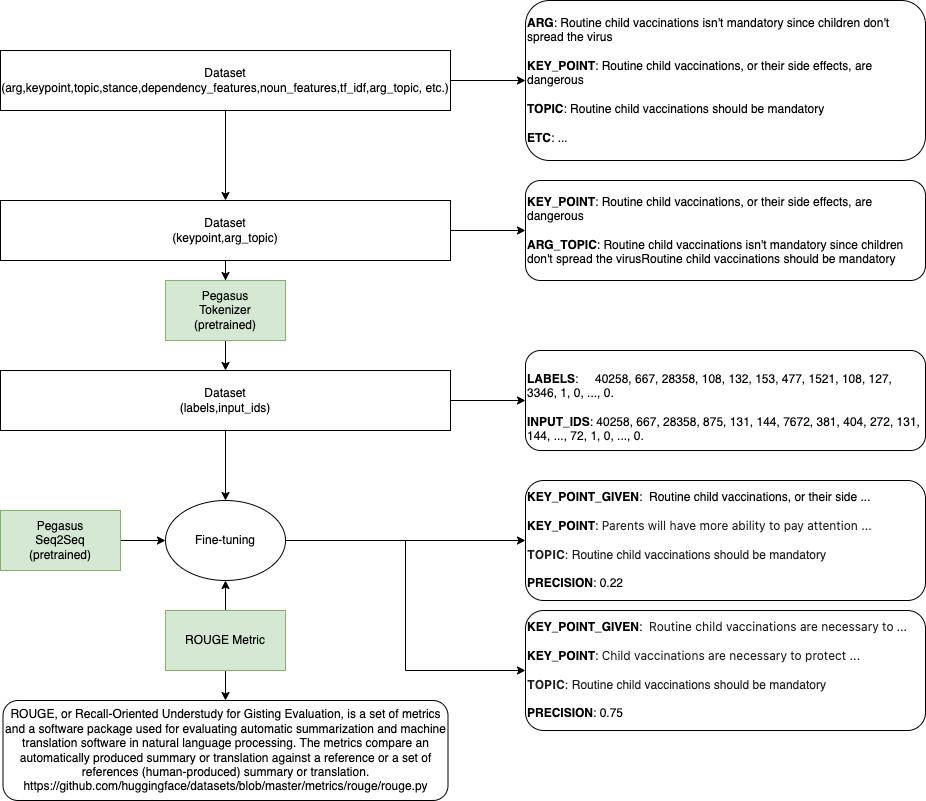

The diagram above was exported from draw.io. Its source (the exported page's mxGraphModel, read from the mxfile embedded in the PNG):
<mxGraphModel dx="1106" dy="738" grid="1" gridSize="10" guides="1" tooltips="1" connect="1" arrows="1" fold="1" page="1" pageScale="1" pageWidth="850" pageHeight="1100" math="0" shadow="0">
  <root>
    <mxCell id="0" />
    <mxCell id="1" parent="0" />
    <mxCell id="OuLUKK-F-o7kOUdfIWwy-20" style="edgeStyle=orthogonalEdgeStyle;rounded=0;orthogonalLoop=1;jettySize=auto;html=1;entryX=0;entryY=0.5;entryDx=0;entryDy=0;fontSize=12;" edge="1" parent="1" source="inLi0xXT5zevKkRENaVt-1" target="OuLUKK-F-o7kOUdfIWwy-19">
      <mxGeometry relative="1" as="geometry" />
    </mxCell>
    <mxCell id="inLi0xXT5zevKkRENaVt-1" value="Pegasus&lt;br&gt;Seq2Seq&lt;br&gt;(pretrained)" style="rounded=0;whiteSpace=wrap;html=1;fillColor=#d5e8d4;strokeColor=#82b366;" parent="1" vertex="1">
      <mxGeometry x="35" y="520" width="120" height="60" as="geometry" />
    </mxCell>
    <mxCell id="OuLUKK-F-o7kOUdfIWwy-5" style="edgeStyle=orthogonalEdgeStyle;rounded=0;orthogonalLoop=1;jettySize=auto;html=1;exitX=1;exitY=0.5;exitDx=0;exitDy=0;entryX=0;entryY=0.5;entryDx=0;entryDy=0;fontSize=12;" edge="1" parent="1" source="inLi0xXT5zevKkRENaVt-3" target="OuLUKK-F-o7kOUdfIWwy-2">
      <mxGeometry relative="1" as="geometry" />
    </mxCell>
    <mxCell id="OuLUKK-F-o7kOUdfIWwy-13" style="edgeStyle=orthogonalEdgeStyle;rounded=0;orthogonalLoop=1;jettySize=auto;html=1;entryX=0.5;entryY=0;entryDx=0;entryDy=0;fontSize=12;" edge="1" parent="1" source="inLi0xXT5zevKkRENaVt-3" target="inLi0xXT5zevKkRENaVt-4">
      <mxGeometry relative="1" as="geometry" />
    </mxCell>
    <mxCell id="inLi0xXT5zevKkRENaVt-3" value="Dataset&lt;br&gt;(arg,keypoint,topic,stance,dependency_features,noun_features,tf_idf,arg_topic, etc.)" style="rounded=0;whiteSpace=wrap;html=1;" parent="1" vertex="1">
      <mxGeometry x="35" y="60" width="450" height="60" as="geometry" />
    </mxCell>
    <mxCell id="OuLUKK-F-o7kOUdfIWwy-6" style="edgeStyle=orthogonalEdgeStyle;rounded=0;orthogonalLoop=1;jettySize=auto;html=1;entryX=0;entryY=0.5;entryDx=0;entryDy=0;fontSize=12;" edge="1" parent="1" source="inLi0xXT5zevKkRENaVt-4" target="OuLUKK-F-o7kOUdfIWwy-4">
      <mxGeometry relative="1" as="geometry" />
    </mxCell>
    <mxCell id="OuLUKK-F-o7kOUdfIWwy-16" style="edgeStyle=orthogonalEdgeStyle;rounded=0;orthogonalLoop=1;jettySize=auto;html=1;fontSize=12;" edge="1" parent="1" source="inLi0xXT5zevKkRENaVt-4" target="OuLUKK-F-o7kOUdfIWwy-8">
      <mxGeometry relative="1" as="geometry" />
    </mxCell>
    <mxCell id="inLi0xXT5zevKkRENaVt-4" value="Dataset&lt;br&gt;(keypoint,arg_topic)" style="rounded=0;whiteSpace=wrap;html=1;" parent="1" vertex="1">
      <mxGeometry x="35" y="210" width="450" height="60" as="geometry" />
    </mxCell>
    <mxCell id="OuLUKK-F-o7kOUdfIWwy-15" style="edgeStyle=orthogonalEdgeStyle;rounded=0;orthogonalLoop=1;jettySize=auto;html=1;entryX=0;entryY=0.5;entryDx=0;entryDy=0;fontSize=12;" edge="1" parent="1" source="OuLUKK-F-o7kOUdfIWwy-1" target="OuLUKK-F-o7kOUdfIWwy-7">
      <mxGeometry relative="1" as="geometry" />
    </mxCell>
    <mxCell id="OuLUKK-F-o7kOUdfIWwy-21" style="edgeStyle=orthogonalEdgeStyle;rounded=0;orthogonalLoop=1;jettySize=auto;html=1;entryX=0.5;entryY=0;entryDx=0;entryDy=0;fontSize=12;" edge="1" parent="1" source="OuLUKK-F-o7kOUdfIWwy-1" target="OuLUKK-F-o7kOUdfIWwy-19">
      <mxGeometry relative="1" as="geometry" />
    </mxCell>
    <mxCell id="OuLUKK-F-o7kOUdfIWwy-1" value="Dataset&lt;br&gt;(labels,input_ids)" style="rounded=0;whiteSpace=wrap;html=1;" vertex="1" parent="1">
      <mxGeometry x="35" y="380" width="450" height="60" as="geometry" />
    </mxCell>
    <mxCell id="OuLUKK-F-o7kOUdfIWwy-2" value="&lt;font style=&quot;font-size: 12px;&quot;&gt;&lt;font style=&quot;font-size: 12px;&quot;&gt;&lt;span style=&quot;background-color: transparent; caret-color: rgb(0, 0, 0);&quot;&gt;&lt;b style=&quot;&quot;&gt;ARG&lt;/b&gt;: Routine child vaccinations isn't mandatory since children don't spread the virus&lt;br&gt;&lt;br&gt;&lt;b style=&quot;&quot;&gt;KEY_POINT&lt;/b&gt;:&amp;nbsp;&lt;/span&gt;&lt;/font&gt;&lt;span style=&quot;background-color: transparent; caret-color: rgb(0, 0, 0);&quot;&gt;Routine child vaccinations, or their side effects, are dangerous&lt;br&gt;&lt;br&gt;&lt;b&gt;TOPIC&lt;/b&gt;:&amp;nbsp;&lt;/span&gt;&lt;span style=&quot;background-color: transparent; caret-color: rgb(0, 0, 0);&quot;&gt;Routine child vaccinations should be mandatory&lt;br&gt;&lt;/span&gt;&lt;br&gt;&lt;b&gt;ETC&lt;/b&gt;: ...&lt;br&gt;&lt;/font&gt;" style="rounded=1;whiteSpace=wrap;html=1;align=left;" vertex="1" parent="1">
      <mxGeometry x="560" y="10" width="400" height="160" as="geometry" />
    </mxCell>
    <mxCell id="OuLUKK-F-o7kOUdfIWwy-4" value="&lt;font style=&quot;font-size: 12px;&quot;&gt;&lt;font style=&quot;font-size: 12px;&quot;&gt;&lt;span style=&quot;background-color: transparent; caret-color: rgb(0, 0, 0);&quot;&gt;&lt;b style=&quot;&quot;&gt;KEY_POINT&lt;/b&gt;:&amp;nbsp;&lt;/span&gt;&lt;/font&gt;&lt;span style=&quot;background-color: transparent; caret-color: rgb(0, 0, 0);&quot;&gt;Routine child vaccinations, or their side effects, are dangerous&lt;/span&gt;&lt;span style=&quot;background-color: transparent; caret-color: rgb(0, 0, 0);&quot;&gt;&lt;br&gt;&lt;br&gt;&lt;b&gt;ARG_TOPIC&lt;/b&gt;:&amp;nbsp;&lt;/span&gt;&lt;span style=&quot;background-color: transparent; caret-color: rgb(0, 0, 0);&quot;&gt;Routine child vaccinations isn't mandatory since children don't spread the virusRoutine child vaccinations should be mandatory&lt;/span&gt;&lt;/font&gt;" style="rounded=1;whiteSpace=wrap;html=1;align=left;" vertex="1" parent="1">
      <mxGeometry x="560" y="190" width="400" height="100" as="geometry" />
    </mxCell>
    <mxCell id="OuLUKK-F-o7kOUdfIWwy-7" value="&lt;font style=&quot;font-size: 12px;&quot;&gt;&lt;font style=&quot;font-size: 12px;&quot;&gt;&lt;span style=&quot;background-color: transparent; caret-color: rgb(0, 0, 0);&quot;&gt;&lt;br&gt;&lt;b&gt;LABELS&lt;/b&gt;:&amp;nbsp; &amp;nbsp; &amp;nbsp;&lt;/span&gt;&lt;span style=&quot;background-color: transparent; caret-color: rgb(0, 0, 0);&quot;&gt;40258, 667, 28358, 108, 132, 153, 477, 1521, 108, 127, 3346, 1, 0, ..., 0.&lt;br&gt;&lt;br&gt;&lt;/span&gt;&lt;span style=&quot;background-color: transparent; caret-color: rgb(0, 0, 0);&quot;&gt;&lt;b style=&quot;&quot;&gt;INPUT_IDS&lt;/b&gt;:&amp;nbsp;&lt;/span&gt;&lt;span style=&quot;background-color: transparent; caret-color: rgb(0, 0, 0);&quot;&gt;40258, 667, 28358, 875, 131, 144, 7672, 381, 404, 272, 131, 144, ..., 72, 1, 0, ..., 0.&lt;/span&gt;&lt;/font&gt;&lt;br&gt;&lt;/font&gt;" style="rounded=1;whiteSpace=wrap;html=1;align=left;" vertex="1" parent="1">
      <mxGeometry x="560" y="360" width="400" height="100" as="geometry" />
    </mxCell>
    <mxCell id="OuLUKK-F-o7kOUdfIWwy-17" style="edgeStyle=orthogonalEdgeStyle;rounded=0;orthogonalLoop=1;jettySize=auto;html=1;entryX=0.5;entryY=0;entryDx=0;entryDy=0;fontSize=12;" edge="1" parent="1" source="OuLUKK-F-o7kOUdfIWwy-8" target="OuLUKK-F-o7kOUdfIWwy-1">
      <mxGeometry relative="1" as="geometry" />
    </mxCell>
    <mxCell id="OuLUKK-F-o7kOUdfIWwy-8" value="Pegasus&lt;br&gt;Tokenizer&lt;br&gt;(pretrained)" style="rounded=0;whiteSpace=wrap;html=1;fillColor=#d5e8d4;strokeColor=#82b366;" vertex="1" parent="1">
      <mxGeometry x="200" y="290" width="120" height="60" as="geometry" />
    </mxCell>
    <mxCell id="OuLUKK-F-o7kOUdfIWwy-29" style="edgeStyle=orthogonalEdgeStyle;rounded=0;orthogonalLoop=1;jettySize=auto;html=1;entryX=0;entryY=0.5;entryDx=0;entryDy=0;fontSize=12;" edge="1" parent="1" source="OuLUKK-F-o7kOUdfIWwy-19" target="OuLUKK-F-o7kOUdfIWwy-28">
      <mxGeometry relative="1" as="geometry" />
    </mxCell>
    <mxCell id="OuLUKK-F-o7kOUdfIWwy-31" style="edgeStyle=orthogonalEdgeStyle;rounded=0;orthogonalLoop=1;jettySize=auto;html=1;entryX=0;entryY=0.5;entryDx=0;entryDy=0;fontFamily=Helvetica;fontSize=12;" edge="1" parent="1" source="OuLUKK-F-o7kOUdfIWwy-19" target="OuLUKK-F-o7kOUdfIWwy-30">
      <mxGeometry relative="1" as="geometry" />
    </mxCell>
    <mxCell id="OuLUKK-F-o7kOUdfIWwy-19" value="Fine-tuning" style="ellipse;whiteSpace=wrap;html=1;fontSize=12;" vertex="1" parent="1">
      <mxGeometry x="200" y="510" width="120" height="80" as="geometry" />
    </mxCell>
    <mxCell id="OuLUKK-F-o7kOUdfIWwy-23" style="edgeStyle=orthogonalEdgeStyle;rounded=0;orthogonalLoop=1;jettySize=auto;html=1;entryX=0.5;entryY=1;entryDx=0;entryDy=0;fontSize=12;" edge="1" parent="1" source="OuLUKK-F-o7kOUdfIWwy-22" target="OuLUKK-F-o7kOUdfIWwy-19">
      <mxGeometry relative="1" as="geometry" />
    </mxCell>
    <mxCell id="OuLUKK-F-o7kOUdfIWwy-26" style="edgeStyle=orthogonalEdgeStyle;rounded=0;orthogonalLoop=1;jettySize=auto;html=1;entryX=0.5;entryY=0;entryDx=0;entryDy=0;fontSize=12;" edge="1" parent="1" source="OuLUKK-F-o7kOUdfIWwy-22" target="OuLUKK-F-o7kOUdfIWwy-25">
      <mxGeometry relative="1" as="geometry" />
    </mxCell>
    <mxCell id="OuLUKK-F-o7kOUdfIWwy-22" value="ROUGE Metric" style="rounded=0;whiteSpace=wrap;html=1;fillColor=#d5e8d4;strokeColor=#82b366;" vertex="1" parent="1">
      <mxGeometry x="200" y="620" width="120" height="60" as="geometry" />
    </mxCell>
    <mxCell id="OuLUKK-F-o7kOUdfIWwy-25" value="&lt;span style=&quot;font-size: 12px;&quot;&gt;ROUGE, or Recall-Oriented Understudy for Gisting Evaluation, is a set of metrics and a software package used for evaluating automatic summarization and machine translation software in natural language processing. The metrics compare an automatically produced summary or translation against a reference or a set of references (human-produced) summary or translation.&lt;/span&gt;&lt;br&gt;&lt;span style=&quot;font-size: 12px;&quot;&gt;https://github.com/huggingface/datasets/blob/master/metrics/rouge/rouge.py&lt;/span&gt;" style="rounded=1;whiteSpace=wrap;html=1;fontSize=12;" vertex="1" parent="1">
      <mxGeometry x="37.5" y="710" width="445" height="100" as="geometry" />
    </mxCell>
    <mxCell id="OuLUKK-F-o7kOUdfIWwy-28" value="&lt;font style=&quot;&quot;&gt;&lt;font style=&quot;&quot;&gt;&lt;span style=&quot;font-size: 12px; background-color: transparent; caret-color: rgb(0, 0, 0);&quot;&gt;&lt;b&gt;KEY_POINT_GIVEN&lt;/b&gt;:&amp;nbsp;&amp;nbsp;&lt;/span&gt;&lt;span style=&quot;background-color: transparent;&quot;&gt;&lt;span style=&quot;font-size: 12px;&quot;&gt;Routine child vaccinations, or their side ...&lt;br&gt;&lt;/span&gt;&lt;br&gt;&lt;/span&gt;&lt;/font&gt;&lt;b&gt;KEY_POINT&lt;/b&gt;:&amp;nbsp;&lt;span style=&quot;caret-color: rgba(0, 0, 0, 0.87); color: rgba(0, 0, 0, 0.87); font-family: -apple-system, BlinkMacSystemFont, &amp;quot;Segoe UI&amp;quot;, Helvetica, Arial, sans-serif, &amp;quot;Apple Color Emoji&amp;quot;, &amp;quot;Segoe UI Emoji&amp;quot;, &amp;quot;Segoe UI Symbol&amp;quot;; text-align: right; text-size-adjust: auto; background-color: rgb(255, 255, 255);&quot;&gt;Parents will have more ability to pay attention ...&lt;br&gt;&lt;br&gt;&lt;/span&gt;&lt;span style=&quot;caret-color: rgba(0, 0, 0, 0.87); color: rgba(0, 0, 0, 0.87); font-family: -apple-system, BlinkMacSystemFont, &amp;quot;Segoe UI&amp;quot;, Helvetica, Arial, sans-serif, &amp;quot;Apple Color Emoji&amp;quot;, &amp;quot;Segoe UI Emoji&amp;quot;, &amp;quot;Segoe UI Symbol&amp;quot;; font-weight: bold; text-align: right; text-size-adjust: auto; background-color: rgb(255, 255, 255);&quot;&gt;TOPIC&lt;/span&gt;&lt;span style=&quot;caret-color: rgba(0, 0, 0, 0.87); color: rgba(0, 0, 0, 0.87); font-family: -apple-system, BlinkMacSystemFont, &amp;quot;Segoe UI&amp;quot;, Helvetica, Arial, sans-serif, &amp;quot;Apple Color Emoji&amp;quot;, &amp;quot;Segoe UI Emoji&amp;quot;, &amp;quot;Segoe UI Symbol&amp;quot;; text-align: right; text-size-adjust: auto; background-color: rgb(255, 255, 255);&quot;&gt;:&lt;/span&gt;&lt;span style=&quot;caret-color: rgba(0, 0, 0, 0.87); color: rgba(0, 0, 0, 0.87); text-align: right; text-size-adjust: auto; background-color: rgb(255, 255, 255);&quot;&gt;&amp;nbsp;&lt;/span&gt;&lt;span style=&quot;caret-color: rgba(0, 0, 0, 0.87); color: rgba(0, 0, 0, 0.87); text-align: right; text-size-adjust: auto;&quot;&gt;Routine child vaccinations should be mandatory&lt;br&gt;&lt;/span&gt;&lt;br&gt;&lt;b&gt;PRECISION&lt;/b&gt;: 0.22&lt;br&gt;&lt;/font&gt;" style="rounded=1;whiteSpace=wrap;html=1;align=left;" vertex="1" parent="1">
      <mxGeometry x="560" y="490" width="400" height="120" as="geometry" />
    </mxCell>
    <mxCell id="OuLUKK-F-o7kOUdfIWwy-30" value="&lt;font style=&quot;&quot;&gt;&lt;font style=&quot;&quot;&gt;&lt;span style=&quot;font-size: 12px; caret-color: rgb(0, 0, 0);&quot;&gt;&lt;b style=&quot;&quot;&gt;KEY_POINT_GIVEN&lt;/b&gt;:&amp;nbsp;&amp;nbsp;&lt;/span&gt;&lt;span style=&quot;caret-color: rgba(0, 0, 0, 0.87); color: rgba(0, 0, 0, 0.87); font-family: -apple-system, BlinkMacSystemFont, &amp;quot;Segoe UI&amp;quot;, Helvetica, Arial, sans-serif, &amp;quot;Apple Color Emoji&amp;quot;, &amp;quot;Segoe UI Emoji&amp;quot;, &amp;quot;Segoe UI Symbol&amp;quot;; text-align: right; text-size-adjust: auto;&quot;&gt;Routine child vaccinations are necessary to&lt;/span&gt;&lt;span style=&quot;font-size: 12px;&quot;&gt;&amp;nbsp;...&lt;br&gt;&lt;/span&gt;&lt;br&gt;&lt;/font&gt;&lt;b&gt;KEY_POINT&lt;/b&gt;:&amp;nbsp;&lt;span style=&quot;caret-color: rgba(0, 0, 0, 0.87); color: rgba(0, 0, 0, 0.87); font-family: -apple-system, BlinkMacSystemFont, &amp;quot;Segoe UI&amp;quot;, Helvetica, Arial, sans-serif, &amp;quot;Apple Color Emoji&amp;quot;, &amp;quot;Segoe UI Emoji&amp;quot;, &amp;quot;Segoe UI Symbol&amp;quot;; text-align: right; text-size-adjust: auto;&quot;&gt;&lt;span style=&quot;font-family: -apple-system, BlinkMacSystemFont, &amp;quot;Segoe UI&amp;quot;, Helvetica, Arial, sans-serif, &amp;quot;Apple Color Emoji&amp;quot;, &amp;quot;Segoe UI Emoji&amp;quot;, &amp;quot;Segoe UI Symbol&amp;quot;; text-size-adjust: auto;&quot;&gt;Child vaccinations are necessary to protect&lt;/span&gt;&amp;nbsp;...&lt;br&gt;&lt;br&gt;&lt;/span&gt;&lt;span style=&quot;caret-color: rgba(0, 0, 0, 0.87); color: rgba(0, 0, 0, 0.87); font-family: -apple-system, BlinkMacSystemFont, &amp;quot;Segoe UI&amp;quot;, Helvetica, Arial, sans-serif, &amp;quot;Apple Color Emoji&amp;quot;, &amp;quot;Segoe UI Emoji&amp;quot;, &amp;quot;Segoe UI Symbol&amp;quot;; font-weight: bold; text-align: right; text-size-adjust: auto;&quot;&gt;TOPIC&lt;/span&gt;&lt;span style=&quot;caret-color: rgba(0, 0, 0, 0.87); color: rgba(0, 0, 0, 0.87); font-family: -apple-system, BlinkMacSystemFont, &amp;quot;Segoe UI&amp;quot;, Helvetica, Arial, sans-serif, &amp;quot;Apple Color Emoji&amp;quot;, &amp;quot;Segoe UI Emoji&amp;quot;, &amp;quot;Segoe UI Symbol&amp;quot;; text-align: right; text-size-adjust: auto;&quot;&gt;:&lt;/span&gt;&lt;span style=&quot;caret-color: rgba(0, 0, 0, 0.87); color: rgba(0, 0, 0, 0.87); text-align: right; text-size-adjust: auto;&quot;&gt;&amp;nbsp;&lt;/span&gt;&lt;span style=&quot;caret-color: rgba(0, 0, 0, 0.87); color: rgba(0, 0, 0, 0.87); text-align: right; text-size-adjust: auto;&quot;&gt;Routine child vaccinations should be mandatory&lt;br&gt;&lt;/span&gt;&lt;br&gt;&lt;b&gt;PRECISION&lt;/b&gt;: 0.75&lt;br&gt;&lt;/font&gt;" style="rounded=1;whiteSpace=wrap;html=1;align=left;" vertex="1" parent="1">
      <mxGeometry x="560" y="620" width="400" height="120" as="geometry" />
    </mxCell>
  </root>
</mxGraphModel>